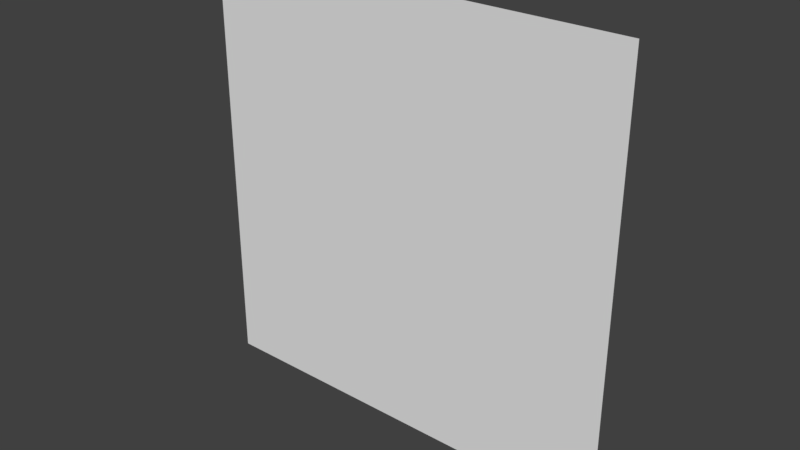# Source: SimpleQuad.blend  (saved by Blender 2.79.0; exported with 4.5.12 LTS)
import bpy
from mathutils import Matrix  # noqa: F401  (used for matrix-valued properties, if any)

bpy.ops.wm.read_factory_settings(use_empty=True)
scene = bpy.context.scene
scene.name = 'Scene'

# ---- collections
col_collection_1 = bpy.data.collections.new('Collection 1'); scene.collection.children.link(col_collection_1)

# ---- world
world_world = bpy.data.worlds.new('World'); scene.world = world_world
world_world.color = (0.05088, 0.05088, 0.05088)
world_world.use_sun_shadow = False
world_world.sun_shadow_jitter_overblur = 0.0
world_world.cycles.sampling_method = 'MANUAL'

# ---- meshes
me_grid = bpy.data.meshes.new('Grid')
me_grid.from_pydata([(-1.0, -1.0, 0.0), (-0.7778, -1.0, 0.0), (-0.5556, -1.0, 0.0), (-0.3333, -1.0, 0.0), (-0.1111, -1.0, 0.0), (0.1111, -1.0, 0.0), (0.3333, -1.0, 0.0), (0.5556, -1.0, 0.0), (0.7778, -1.0, 0.0), (1.0, -1.0, 0.0), (-1.0, -0.7778, 0.0), (-0.7778, -0.7778, 0.0), (-0.5556, -0.7778, 0.0), (-0.3333, -0.7778, 0.0), (-0.1111, -0.7778, 0.0), (0.1111, -0.7778, 0.0), (0.3333, -0.7778, 0.0), (0.5556, -0.7778, 0.0), (0.7778, -0.7778, 0.0), (1.0, -0.7778, 0.0), (-1.0, -0.5556, 0.0), (-0.7778, -0.5556, 0.0), (-0.5556, -0.5556, 0.0), (-0.3333, -0.5556, 0.0), (-0.1111, -0.5556, 0.0), (0.1111, -0.5556, 0.0), (0.3333, -0.5556, 0.0), (0.5556, -0.5556, 0.0), (0.7778, -0.5556, 0.0), (1.0, -0.5556, 0.0), (-1.0, -0.3333, 0.0), (-0.7778, -0.3333, 0.0), (-0.5556, -0.3333, 0.0), (-0.3333, -0.3333, 0.0), (-0.1111, -0.3333, 0.0), (0.1111, -0.3333, 0.0), (0.3333, -0.3333, 0.0), (0.5556, -0.3333, 0.0), (0.7778, -0.3333, 0.0), (1.0, -0.3333, 0.0), (-1.0, -0.1111, 0.0), (-0.7778, -0.1111, 0.0), (-0.5556, -0.1111, 0.0), (-0.3333, -0.1111, 0.0), (-0.1111, -0.1111, 0.0), (0.1111, -0.1111, 0.0), (0.3333, -0.1111, 0.0), (0.5556, -0.1111, 0.0), (0.7778, -0.1111, 0.0), (1.0, -0.1111, 0.0), (-1.0, 0.1111, 0.0), (-0.7778, 0.1111, 0.0), (-0.5556, 0.1111, 0.0), (-0.3333, 0.1111, 0.0), (-0.1111, 0.1111, 0.0), (0.1111, 0.1111, 0.0), (0.3333, 0.1111, 0.0), (0.5556, 0.1111, 0.0), (0.7778, 0.1111, 0.0), (1.0, 0.1111, 0.0), (-1.0, 0.3333, 0.0), (-0.7778, 0.3333, 0.0), (-0.5556, 0.3333, 0.0), (-0.3333, 0.3333, 0.0), (-0.1111, 0.3333, 0.0), (0.1111, 0.3333, 0.0), (0.3333, 0.3333, 0.0), (0.5556, 0.3333, 0.0), (0.7778, 0.3333, 0.0), (1.0, 0.3333, 0.0), (-1.0, 0.5556, 0.0), (-0.7778, 0.5556, 0.0), (-0.5556, 0.5556, 0.0), (-0.3333, 0.5556, 0.0), (-0.1111, 0.5556, 0.0), (0.1111, 0.5556, 0.0), (0.3333, 0.5556, 0.0), (0.5556, 0.5556, 0.0), (0.7778, 0.5556, 0.0), (1.0, 0.5556, 0.0), (-1.0, 0.7778, 0.0), (-0.7778, 0.7778, 0.0), (-0.5556, 0.7778, 0.0), (-0.3333, 0.7778, 0.0), (-0.1111, 0.7778, 0.0), (0.1111, 0.7778, 0.0), (0.3333, 0.7778, 0.0), (0.5556, 0.7778, 0.0), (0.7778, 0.7778, 0.0), (1.0, 0.7778, 0.0), (-1.0, 1.0, 0.0), (-0.7778, 1.0, 0.0), (-0.5556, 1.0, 0.0), (-0.3333, 1.0, 0.0), (-0.1111, 1.0, 0.0), (0.1111, 1.0, 0.0), (0.3333, 1.0, 0.0), (0.5556, 1.0, 0.0), (0.7778, 1.0, 0.0), (1.0, 1.0, 0.0)], [], [(0, 1, 11, 10), (1, 2, 12, 11), (2, 3, 13, 12), (3, 4, 14, 13), (4, 5, 15, 14), (5, 6, 16, 15), (6, 7, 17, 16), (7, 8, 18, 17), (8, 9, 19, 18), (10, 11, 21, 20), (11, 12, 22, 21), (12, 13, 23, 22), (13, 14, 24, 23), (14, 15, 25, 24), (15, 16, 26, 25), (16, 17, 27, 26), (17, 18, 28, 27), (18, 19, 29, 28), (20, 21, 31, 30), (21, 22, 32, 31), (22, 23, 33, 32), (23, 24, 34, 33), (24, 25, 35, 34), (25, 26, 36, 35), (26, 27, 37, 36), (27, 28, 38, 37), (28, 29, 39, 38), (30, 31, 41, 40), (31, 32, 42, 41), (32, 33, 43, 42), (33, 34, 44, 43), (34, 35, 45, 44), (35, 36, 46, 45), (36, 37, 47, 46), (37, 38, 48, 47), (38, 39, 49, 48), (40, 41, 51, 50), (41, 42, 52, 51), (42, 43, 53, 52), (43, 44, 54, 53), (44, 45, 55, 54), (45, 46, 56, 55), (46, 47, 57, 56), (47, 48, 58, 57), (48, 49, 59, 58), (50, 51, 61, 60), (51, 52, 62, 61), (52, 53, 63, 62), (53, 54, 64, 63), (54, 55, 65, 64), (55, 56, 66, 65), (56, 57, 67, 66), (57, 58, 68, 67), (58, 59, 69, 68), (60, 61, 71, 70), (61, 62, 72, 71), (62, 63, 73, 72), (63, 64, 74, 73), (64, 65, 75, 74), (65, 66, 76, 75), (66, 67, 77, 76), (67, 68, 78, 77), (68, 69, 79, 78), (70, 71, 81, 80), (71, 72, 82, 81), (72, 73, 83, 82), (73, 74, 84, 83), (74, 75, 85, 84), (75, 76, 86, 85), (76, 77, 87, 86), (77, 78, 88, 87), (78, 79, 89, 88), (80, 81, 91, 90), (81, 82, 92, 91), (82, 83, 93, 92), (83, 84, 94, 93), (84, 85, 95, 94), (85, 86, 96, 95), (86, 87, 97, 96), (87, 88, 98, 97), (88, 89, 99, 98)])
me_grid.use_remesh_preserve_volume = False
me_grid.use_remesh_preserve_attributes = False
me_grid.use_mirror_vertex_groups = False
me_grid.update()

# ---- objects
ob_grid = bpy.data.objects.new('Grid', me_grid)

# ---- transforms, parenting, visibility, modifiers, constraints
ob_grid.location = (0.0, 0.0, 0.0)
ob_grid.rotation_euler = (1.571, 0.0, 0.0)
ob_grid.lineart.crease_threshold = 0.0

# ---- collection membership
col_collection_1.objects.link(ob_grid)

# ---- scene / render settings (as saved in the file)
scene.frame_start = 1; scene.frame_end = 250; scene.frame_set(1)
scene.render.engine = 'BLENDER_EEVEE_NEXT'
scene.render.resolution_percentage = 50
scene.render.dither_intensity = 0.0
scene.cycles.use_denoising = False
scene.cycles.samples = 128
scene.cycles.sampling_pattern = 'TABULATED_SOBOL'
scene.cycles.use_adaptive_sampling = False
scene.cycles.use_light_tree = False
scene.cycles.blur_glossy = 0.0
scene.cycles.sample_clamp_indirect = 0.0
scene.view_settings.view_transform = 'Standard'
bpy.context.view_layer.update()

# ---- added for rendering (the .blend has no active camera and no usable light): camera, sun
cam_auto = bpy.data.cameras.new('AutoCamera')
cam_auto.lens = 50.0
cam_auto.sensor_width = 36.0
cam_auto.clip_end = 1000.0
ob_auto_camera = bpy.data.objects.new('AutoCamera', cam_auto)
scene.collection.objects.link(ob_auto_camera)
ob_auto_camera.location = (2.61693, -3.14032, 2.09354)
ob_auto_camera.rotation_euler = (1.09748, -7.21219e-08, 0.694738)
scene.camera = ob_auto_camera
light_auto_sun = bpy.data.lights.new('AutoSun', 'SUN')
light_auto_sun.energy = 3.0
light_auto_sun.angle = 0.0523599
ob_auto_sun = bpy.data.objects.new('AutoSun', light_auto_sun)
scene.collection.objects.link(ob_auto_sun)
ob_auto_sun.rotation_euler = (0.872665, 0.174533, 0.523599)
bpy.context.view_layer.update()
